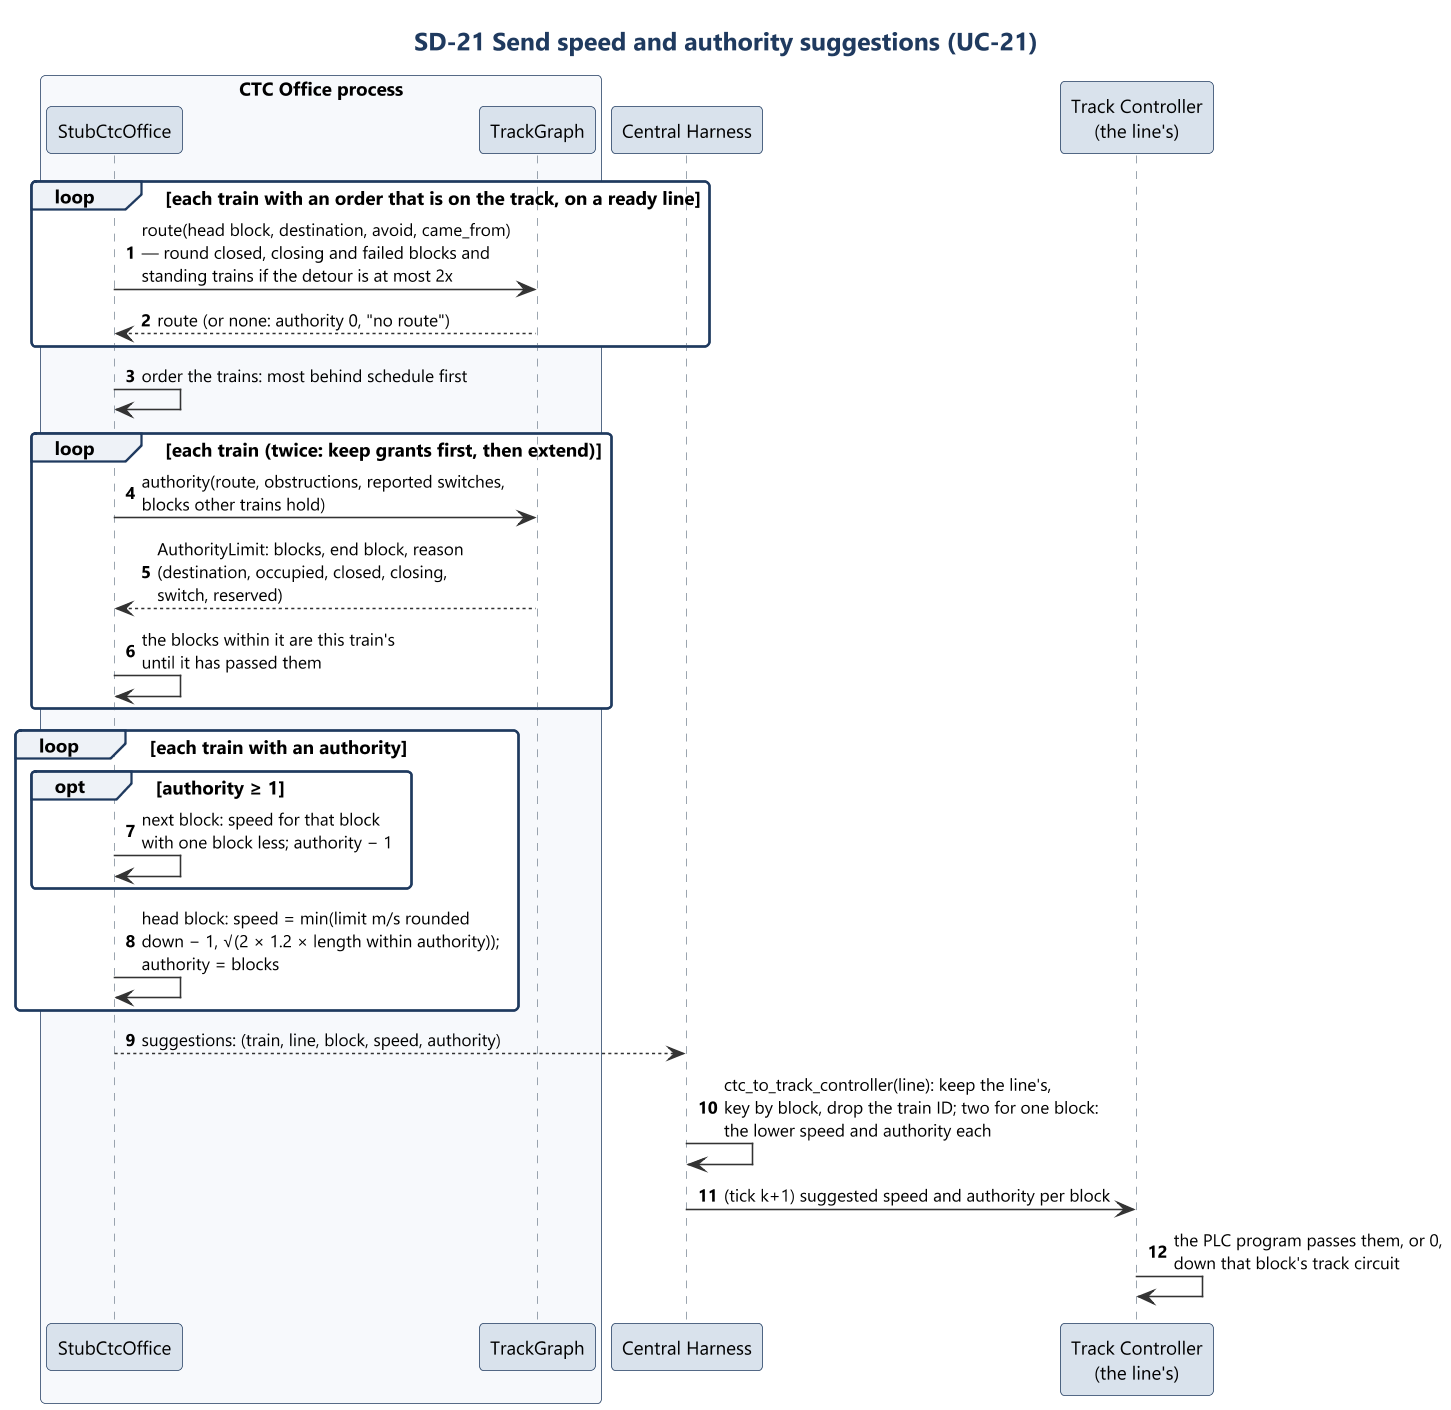

The diagram above was rendered by PlantUML. Its source (embedded in the PNG):
@startuml sd21_suggestions
!include ../style.iuml
title SD-21 Send speed and authority suggestions (UC-21)
autonumber

box "CTC Office process" #F7F9FC
participant "StubCtcOffice" as Model
participant "TrackGraph" as G
end box
participant "Central Harness" as H
participant "Track Controller\n(the line's)" as TC

loop each train with an order that is on the track, on a ready line
  Model -> G : route(head block, destination, avoid, came_from)\n— round closed, closing and failed blocks and\nstanding trains if the detour is at most 2x
  G --> Model : route (or none: authority 0, "no route")
end
Model -> Model : order the trains: most behind schedule first
loop each train (twice: keep grants first, then extend)
  Model -> G : authority(route, obstructions, reported switches,\nblocks other trains hold)
  G --> Model : AuthorityLimit: blocks, end block, reason\n(destination, occupied, closed, closing,\nswitch, reserved)
  Model -> Model : the blocks within it are this train's\nuntil it has passed them
end
loop each train with an authority
  opt authority ≥ 1
    Model -> Model : next block: speed for that block\nwith one block less; authority − 1
  end
  Model -> Model : head block: speed = min(limit m/s rounded\ndown − 1, √(2 × 1.2 × length within authority));\nauthority = blocks
end
Model --> H : suggestions: (train, line, block, speed, authority)
H -> H : ctc_to_track_controller(line): keep the line's,\nkey by block, drop the train ID; two for one block:\nthe lower speed and authority each
H -> TC : (tick k+1) suggested speed and authority per block
TC -> TC : the PLC program passes them, or 0,\ndown that block's track circuit
@enduml